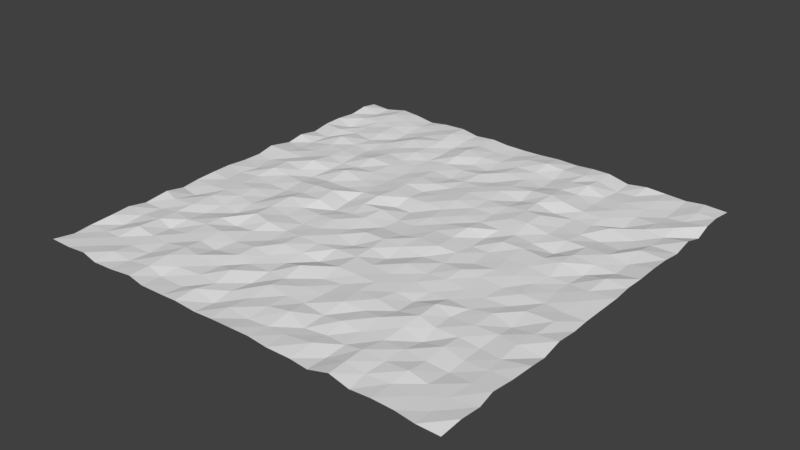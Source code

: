 # Source: plane2.blend  (saved by Blender 2.79.0; exported with 4.5.12 LTS)
import bpy
from mathutils import Matrix  # noqa: F401  (used for matrix-valued properties, if any)

bpy.ops.wm.read_factory_settings(use_empty=True)
scene = bpy.context.scene
scene.name = 'Scene'

# ---- collections
col_collection_1 = bpy.data.collections.new('Collection 1'); scene.collection.children.link(col_collection_1)

# ---- world
world_world = bpy.data.worlds.new('World'); scene.world = world_world
world_world.color = (0.05088, 0.05088, 0.05088)
world_world.use_sun_shadow = False
world_world.sun_shadow_jitter_overblur = 0.0
world_world.cycles.sampling_method = 'MANUAL'

# ---- meshes
me_plane = bpy.data.meshes.new('Plane')
me_plane.from_pydata([(-20.29, -19.97, -0.1027), (19.95, -19.95, -0.2278), (-19.99, 19.72, 0.05388), (19.99, 19.93, -0.1101), (-20.02, 18.19, 0.2372), (-19.97, 16.31, 0.01151), (-20.17, 14.37, 0.04981), (-20.14, 12.56, 0.01553), (-20.01, 10.69, -0.1891), (-19.96, 8.693, 0.1236), (-20.0, 7.004, -0.1814), (-20.18, 4.775, 0.1452), (-19.99, 2.988, -0.08464), (-20.05, 1.105, -0.1088), (-20.1, -0.8256, 0.01752), (-19.94, -2.867, 0.07432), (-20.1, -4.681, -0.1026), (-19.98, -6.468, -0.2201), (-19.84, -8.435, 0.183), (-20.06, -10.63, -0.1976), (-20.18, -12.39, 0.04439), (-19.89, -14.32, 0.08887), (-20.13, -16.39, -0.158), (-19.93, -18.16, -0.1983), (-18.17, -19.98, -0.1079), (-16.18, -19.96, 0.06272), (-14.42, -20.2, -0.09951), (-12.51, -20.11, -0.07802), (-10.35, -19.99, 0.09411), (-8.652, -20.16, -0.07239), (-6.394, -20.07, -0.09018), (-4.841, -20.13, 0.04747), (-2.854, -20.01, -0.1876), (-1.134, -19.99, -0.08742), (1.055, -20.1, 0.08496), (2.791, -19.97, 0.02564), (4.766, -20.12, -0.009644), (6.806, -19.91, -0.1616), (8.592, -20.02, -0.2169), (10.42, -19.85, 0.1881), (12.27, -19.89, -0.2205), (14.14, -19.89, -0.06507), (16.09, -19.85, -0.1227), (18.06, -20.17, -0.03309), (20.06, -18.03, 0.0437), (20.12, -16.15, -0.07034), (19.86, -14.37, 0.02419), (20.08, -12.43, 0.01605), (20.29, -10.46, 0.1592), (20.15, -8.765, -0.1478), (20.05, -6.73, 0.1478), (19.98, -4.615, -0.115), (19.91, -2.947, -0.1276), (20.03, -1.032, -0.00861), (20.18, 0.9064, 0.1454), (19.99, 2.88, 0.05923), (20.1, 4.6, 0.1054), (20.12, 6.668, 0.1714), (20.11, 8.678, 0.06863), (20.18, 10.37, -0.09137), (20.1, 12.4, 0.1902), (20.07, 14.44, -0.3849), (19.95, 16.22, 0.009699), (19.81, 18.14, -0.04816), (17.87, 19.94, -0.03285), (16.14, 19.93, -0.22), (14.17, 20.1, -0.2225), (12.35, 19.83, 0.009), (10.43, 19.8, -0.2372), (8.388, 19.98, 0.1132), (6.703, 19.96, 0.1165), (4.882, 20.12, -0.08841), (2.879, 20.06, -0.01348), (0.8443, 19.98, -0.09806), (-1.069, 20.01, -0.1559), (-2.878, 19.85, -0.05654), (-4.631, 20.0, 0.02035), (-6.59, 19.92, -0.09664), (-8.341, 19.99, 0.1697), (-10.55, 20.05, 0.05344), (-12.3, 19.91, -0.1199), (-14.3, 20.07, 0.09401), (-16.22, 20.31, 0.1045), (-18.07, 19.81, -0.08427), (-18.21, -18.06, -0.09826), (-18.15, -16.24, -0.1736), (-18.17, -14.42, -0.2882), (-18.22, -12.46, -0.1492), (-17.96, -10.57, -0.1771), (-18.31, -8.788, 0.03291), (-17.95, -6.79, -0.266), (-18.0, -4.807, -0.04699), (-18.04, -2.914, -0.08292), (-18.28, -1.07, -0.1351), (-17.78, 0.7765, -0.1275), (-18.31, 2.711, -0.1393), (-18.13, 4.852, 0.09264), (-18.13, 6.678, -0.1436), (-18.25, 8.45, -0.2077), (-18.08, 10.36, -0.1993), (-18.16, 12.36, 0.03501), (-18.16, 13.96, -0.2942), (-18.09, 16.07, 0.07091), (-18.07, 18.19, -0.1315), (-16.23, -18.11, -0.08568), (-16.45, -16.34, -0.07869), (-16.25, -14.38, 0.217), (-16.2, -12.23, 0.08733), (-16.27, -10.31, 0.02664), (-16.1, -8.629, 0.1166), (-16.24, -6.39, 0.1009), (-16.24, -4.665, 0.01912), (-16.21, -2.7, 0.01079), (-16.4, -0.7954, -0.03595), (-16.07, 1.144, 0.2177), (-16.37, 2.963, 0.1477), (-16.06, 4.933, 0.0158), (-16.22, 6.863, 0.008), (-16.05, 8.899, 0.04962), (-16.3, 10.57, 0.2877), (-16.29, 12.79, -0.07659), (-16.45, 14.73, -0.05925), (-16.21, 16.32, 0.08756), (-16.24, 18.46, 0.2333), (-14.44, -18.34, 0.1074), (-14.36, -16.55, -0.07222), (-14.38, -14.39, -0.06201), (-14.62, -12.48, -0.2559), (-14.32, -10.72, 0.02586), (-14.48, -8.634, -0.2371), (-14.35, -6.776, -0.1411), (-14.4, -4.709, 0.008658), (-14.54, -2.921, 0.08193), (-14.36, -1.047, -0.126), (-14.35, 1.181, -0.05497), (-14.24, 2.668, 0.02172), (-14.33, 4.524, 0.3253), (-14.16, 6.709, 0.08392), (-14.13, 8.451, 0.06879), (-14.32, 10.48, -0.03247), (-14.12, 12.41, -0.1217), (-14.28, 14.1, 0.04043), (-14.38, 16.2, 0.03564), (-14.17, 18.15, 0.09018), (-12.57, -18.24, -0.1406), (-12.44, -16.41, -0.1846), (-12.54, -14.48, -0.08758), (-12.52, -12.44, 0.0009919), (-12.4, -10.4, 0.08006), (-12.38, -8.741, 0.05902), (-12.49, -6.877, -0.2692), (-12.53, -5.03, -0.059), (-12.34, -2.911, -0.1509), (-12.35, -1.038, -0.191), (-12.36, 0.9196, -0.03423), (-12.65, 2.663, -0.2636), (-12.39, 4.781, -0.1623), (-12.44, 6.453, -0.1447), (-12.46, 8.559, -0.06334), (-12.53, 10.26, -0.1737), (-12.34, 12.53, -0.02574), (-12.44, 14.45, -0.2676), (-12.47, 15.94, -0.2095), (-12.46, 18.08, -0.02742), (-10.39, -18.02, 0.08153), (-10.44, -16.13, 0.2562), (-10.4, -14.28, 0.208), (-10.52, -12.56, 0.001777), (-10.42, -10.51, 0.1265), (-10.61, -8.649, -0.2026), (-10.34, -6.517, 0.2546), (-10.52, -4.656, 0.1604), (-10.46, -2.433, 0.2953), (-10.44, -0.8974, 0.09487), (-10.41, 0.8375, 0.2375), (-10.57, 2.645, -0.08095), (-10.51, 4.907, 0.2907), (-10.55, 6.576, -0.04075), (-10.59, 8.549, 0.2723), (-10.27, 10.67, 0.07383), (-10.47, 12.36, 0.03328), (-10.4, 14.5, 0.2631), (-10.6, 16.11, 0.03493), (-10.4, 18.11, 0.02486), (-8.81, -18.19, -0.2163), (-8.647, -16.63, 0.02966), (-8.764, -14.54, 0.1691), (-8.789, -12.63, -0.193), (-8.395, -10.76, -0.07126), (-8.683, -8.569, -0.04247), (-8.559, -6.932, 0.2226), (-8.465, -4.754, -0.03488), (-8.498, -2.828, -0.01766), (-8.235, -1.054, 0.2041), (-8.527, 0.9515, 0.2634), (-8.515, 2.712, -0.1032), (-8.294, 4.647, -0.008061), (-8.619, 6.543, 0.04083), (-8.411, 8.812, 0.04827), (-8.439, 10.38, -0.01046), (-8.355, 12.41, 0.1702), (-8.32, 14.04, 0.07865), (-8.104, 16.27, 0.1901), (-8.349, 17.95, 0.2981), (-6.282, -18.19, -0.1903), (-6.461, -16.27, -0.02626), (-6.321, -14.21, -0.08346), (-6.37, -12.36, 0.09197), (-6.314, -10.65, 0.1181), (-6.486, -8.802, -0.1118), (-6.54, -6.81, -0.06094), (-6.423, -4.972, -0.1186), (-6.46, -2.852, -0.0286), (-6.442, -0.9474, -0.3584), (-6.661, 1.005, -0.2882), (-6.523, 2.833, -0.01696), (-6.559, 4.644, -0.04558), (-6.412, 6.636, -0.1029), (-6.318, 8.485, -0.1591), (-6.767, 10.43, -0.1346), (-6.561, 12.24, -0.1344), (-6.446, 14.28, -0.1312), (-6.618, 16.08, -0.1704), (-6.614, 18.14, -0.064), (-4.934, -18.13, 0.1252), (-4.56, -16.37, -0.05678), (-4.921, -14.54, 0.1864), (-4.901, -12.55, -0.1371), (-4.732, -10.7, -0.07383), (-4.863, -8.776, 0.1567), (-4.923, -6.881, 0.05915), (-4.846, -4.726, -0.0766), (-4.876, -2.777, 0.04554), (-4.534, -0.9214, -0.1025), (-4.784, 0.9513, 0.09101), (-4.724, 2.721, 0.2363), (-4.481, 4.899, 0.1086), (-4.728, 6.56, 0.02111), (-4.682, 8.66, 0.01727), (-4.665, 10.62, -0.1026), (-4.749, 12.49, -0.05892), (-4.767, 14.12, 0.182), (-4.887, 16.05, 0.1917), (-4.642, 18.06, -0.04654), (-2.867, -18.07, -0.372), (-3.012, -16.31, -0.1729), (-2.842, -14.25, -0.3534), (-2.859, -12.34, -0.1728), (-2.912, -10.44, -0.2543), (-3.001, -8.574, -0.139), (-2.999, -6.679, -0.09583), (-2.847, -4.583, -0.02767), (-2.779, -3.019, -0.1419), (-3.091, -0.971, 0.04999), (-2.838, 1.105, 0.101), (-2.735, 2.898, -0.3484), (-2.815, 4.665, -0.05575), (-2.782, 6.601, -0.2168), (-2.732, 8.31, 0.009882), (-2.616, 10.48, -0.2508), (-2.838, 12.4, -0.08344), (-2.902, 14.21, -0.2282), (-2.925, 15.88, -0.03586), (-2.874, 17.79, -0.1349), (-1.195, -18.18, -0.03564), (-0.9944, -16.11, -0.124), (-1.054, -14.07, 0.1058), (-1.094, -12.47, -0.08465), (-1.228, -10.56, 0.2146), (-1.273, -8.41, -0.4147), (-1.201, -6.479, -0.03499), (-0.7956, -4.952, -0.2317), (-1.125, -2.914, 0.07333), (-1.083, -0.9881, -0.2204), (-0.8056, 0.8738, -0.2325), (-1.233, 2.873, -0.3646), (-1.082, 4.772, -0.02699), (-1.077, 6.86, -0.05859), (-1.205, 8.645, -0.1259), (-1.086, 10.47, -0.08233), (-0.9232, 12.53, 0.02569), (-1.118, 14.14, -0.2976), (-1.176, 16.3, -0.149), (-1.003, 18.21, -0.1925), (0.9497, -18.24, -0.1411), (1.033, -16.28, 0.04692), (0.9684, -14.23, -0.03027), (1.039, -12.5, 0.02784), (1.208, -10.53, -0.1412), (1.07, -8.697, 0.1026), (1.077, -6.56, 0.1009), (0.9941, -4.751, 0.09935), (0.7803, -2.921, 0.1085), (1.214, -1.169, -0.1357), (0.7322, 0.8825, -0.1954), (1.042, 2.72, -0.03504), (0.9634, 4.81, -0.07921), (0.92, 6.709, 0.09716), (0.6822, 8.619, 0.0465), (0.7045, 10.4, -0.01267), (0.8226, 12.12, -0.2013), (0.6776, 14.22, 0.03038), (0.8585, 16.18, -0.06796), (0.849, 17.98, 0.06951), (2.868, -18.05, -0.1138), (2.908, -15.88, 0.1526), (2.591, -14.12, -0.1076), (2.849, -12.36, -0.0948), (2.931, -10.24, -0.1078), (3.006, -8.628, 0.04408), (2.852, -6.714, 0.04475), (2.745, -4.79, -0.2572), (2.665, -2.829, -0.009898), (2.789, -0.7516, 0.03671), (2.966, 1.112, -0.02725), (2.722, 2.7, -0.08907), (2.98, 4.691, -0.003156), (2.819, 6.669, -0.08093), (2.906, 8.661, -0.0563), (2.691, 10.66, 0.06514), (2.859, 12.35, 0.01141), (2.785, 14.5, -0.1332), (2.815, 16.2, -0.04745), (2.904, 17.99, 0.2709), (4.659, -18.06, -0.05855), (4.836, -16.42, -0.2333), (4.79, -14.35, -0.1661), (4.9, -12.39, 0.1365), (4.624, -10.39, 0.05675), (4.805, -8.572, 0.03884), (4.669, -6.889, -0.001683), (4.777, -4.954, 0.1253), (4.81, -2.806, -0.1939), (4.904, -1.043, 0.1169), (4.775, 1.05, 0.00105), (4.902, 2.999, 0.1686), (4.807, 4.887, -0.1226), (4.771, 6.713, -0.1148), (4.96, 8.525, 0.03093), (4.985, 10.63, -0.2499), (4.899, 12.53, 0.05581), (4.902, 14.14, -0.227), (4.795, 16.27, -0.219), (4.564, 18.2, 0.03923), (6.859, -17.68, 0.01669), (6.753, -16.1, -0.2231), (6.625, -14.35, 0.1058), (6.789, -12.1, -0.05374), (6.583, -10.41, 0.1007), (6.861, -8.605, -0.0455), (6.97, -6.479, -0.05919), (6.86, -4.869, -0.07795), (6.798, -2.725, -0.08774), (6.507, -0.7859, -0.05406), (6.75, 1.07, -0.1763), (6.595, 3.035, -0.2855), (6.893, 4.727, -0.08665), (6.731, 6.667, 0.1502), (6.848, 8.726, 0.1704), (6.621, 10.65, 0.09632), (6.953, 12.45, 0.3074), (6.723, 14.37, 0.06326), (6.49, 16.17, 0.08847), (6.946, 17.99, 0.2215), (8.534, -18.14, -0.313), (8.632, -16.23, -0.1407), (8.407, -14.39, -0.07318), (8.405, -12.29, 0.1417), (8.618, -10.5, -0.1213), (8.514, -8.549, -0.2761), (8.679, -6.852, -0.1803), (8.556, -4.717, -0.0242), (8.676, -2.876, 0.08996), (8.552, -1.172, -0.1767), (8.409, 0.985, -0.1345), (8.507, 2.846, 0.1262), (8.443, 4.769, -0.07008), (8.265, 6.784, 0.2165), (8.276, 8.638, 0.2365), (8.557, 10.46, -0.2217), (8.334, 12.14, 0.2314), (8.435, 14.46, 0.04827), (8.371, 16.24, 0.321), (8.374, 18.01, 0.0827), (10.31, -18.02, 0.1543), (10.18, -16.22, 0.1206), (10.38, -14.19, -0.08173), (10.43, -12.16, 0.02822), (10.52, -10.35, 0.1886), (10.4, -8.327, 0.1593), (10.35, -6.758, -0.1782), (10.53, -4.811, -0.1527), (10.3, -2.671, -0.08901), (10.51, -1.002, -0.0315), (10.3, 0.8539, -0.02827), (10.39, 3.035, 0.06749), (10.28, 4.538, -0.1392), (10.49, 6.712, -0.07387), (10.46, 8.384, -0.1474), (10.52, 10.42, -0.1796), (10.42, 12.0, -0.04194), (10.26, 14.01, -0.1914), (10.31, 15.94, -0.1987), (10.47, 17.86, -0.302), (12.03, -18.03, -0.1155), (12.17, -16.09, -0.06982), (12.23, -14.13, -0.05553), (12.37, -12.3, -0.334), (12.14, -10.58, -0.07742), (11.96, -8.572, -0.189), (12.44, -6.836, -0.1746), (12.23, -4.838, -0.2195), (12.5, -2.75, -0.1923), (12.17, -0.9383, -0.03578), (12.28, 1.026, -0.001941), (12.55, 2.803, 0.07233), (12.33, 4.558, -0.3858), (12.24, 6.609, -0.04443), (12.38, 8.467, -0.1876), (12.18, 10.52, -0.2204), (12.29, 12.19, -0.1599), (12.3, 14.18, -0.1413), (12.19, 16.07, -0.1603), (12.14, 17.88, -0.2498), (14.1, -17.74, -0.1296), (14.23, -16.08, 0.09122), (14.22, -14.25, -0.1253), (14.14, -12.19, -0.006075), (14.08, -10.41, -0.1419), (14.1, -8.514, -0.08215), (14.11, -6.411, -0.07415), (14.29, -4.593, -0.2661), (14.14, -2.884, -0.06849), (13.92, -0.7995, -0.1662), (14.37, 0.7824, -0.1156), (14.0, 2.919, 0.1264), (14.03, 4.613, 0.07248), (14.04, 6.675, -0.05708), (14.1, 8.653, -0.3706), (13.96, 10.77, 0.004158), (14.35, 12.22, -0.418), (14.2, 14.42, -0.2781), (14.11, 16.12, -0.223), (14.27, 18.29, -0.1364), (16.01, -17.95, -0.1007), (15.99, -16.22, -0.1258), (16.06, -14.1, -0.3306), (16.07, -12.42, -0.2257), (15.97, -10.45, -0.2888), (16.13, -8.354, -0.1094), (16.12, -6.833, -0.2778), (15.88, -4.707, -0.003933), (16.24, -2.628, -0.1646), (15.93, -0.8108, -0.1707), (16.0, 1.003, -0.2102), (16.11, 3.024, -0.3197), (16.12, 4.649, -0.07242), (16.18, 6.657, 0.02551), (16.18, 8.293, -0.2657), (16.35, 10.54, -0.2871), (16.13, 12.48, -0.05317), (16.26, 14.28, -0.165), (16.28, 16.05, -0.3195), (16.22, 18.06, -0.2971), (17.94, -18.46, -0.1238), (17.92, -16.53, -0.1032), (18.17, -14.33, -0.1013), (18.18, -12.43, -0.1171), (17.97, -10.84, -0.1208), (17.94, -8.83, 0.03048), (18.18, -6.9, 0.05203), (18.27, -4.599, 0.03381), (17.94, -2.934, -0.1405), (18.12, -1.072, -0.01322), (17.88, 0.6617, -0.01007), (18.11, 2.807, 0.2194), (18.01, 4.66, -0.2091), (17.97, 6.396, -0.1647), (17.83, 8.65, 0.1483), (17.86, 10.45, -0.1651), (17.91, 12.48, -0.2326), (18.04, 14.2, 0.04286), (17.88, 16.11, -0.2194), (18.14, 18.08, -0.01935)], [], [(483, 63, 3, 64), (4, 103, 83, 2), (103, 123, 82, 83), (123, 143, 81, 82), (143, 163, 80, 81), (163, 183, 79, 80), (183, 203, 78, 79), (203, 223, 77, 78), (223, 243, 76, 77), (243, 263, 75, 76), (263, 283, 74, 75), (283, 303, 73, 74), (303, 323, 72, 73), (323, 343, 71, 72), (343, 363, 70, 71), (363, 383, 69, 70), (383, 403, 68, 69), (403, 423, 67, 68), (423, 443, 66, 67), (443, 463, 65, 66), (463, 483, 64, 65), (0, 24, 84, 23), (23, 84, 85, 22), (22, 85, 86, 21), (21, 86, 87, 20), (20, 87, 88, 19), (19, 88, 89, 18), (18, 89, 90, 17), (17, 90, 91, 16), (16, 91, 92, 15), (15, 92, 93, 14), (14, 93, 94, 13), (13, 94, 95, 12), (12, 95, 96, 11), (11, 96, 97, 10), (10, 97, 98, 9), (9, 98, 99, 8), (8, 99, 100, 7), (7, 100, 101, 6), (6, 101, 102, 5), (5, 102, 103, 4), (24, 25, 104, 84), (84, 104, 105, 85), (85, 105, 106, 86), (86, 106, 107, 87), (87, 107, 108, 88), (88, 108, 109, 89), (89, 109, 110, 90), (90, 110, 111, 91), (91, 111, 112, 92), (92, 112, 113, 93), (93, 113, 114, 94), (94, 114, 115, 95), (95, 115, 116, 96), (96, 116, 117, 97), (97, 117, 118, 98), (98, 118, 119, 99), (99, 119, 120, 100), (100, 120, 121, 101), (101, 121, 122, 102), (102, 122, 123, 103), (25, 26, 124, 104), (104, 124, 125, 105), (105, 125, 126, 106), (106, 126, 127, 107), (107, 127, 128, 108), (108, 128, 129, 109), (109, 129, 130, 110), (110, 130, 131, 111), (111, 131, 132, 112), (112, 132, 133, 113), (113, 133, 134, 114), (114, 134, 135, 115), (115, 135, 136, 116), (116, 136, 137, 117), (117, 137, 138, 118), (118, 138, 139, 119), (119, 139, 140, 120), (120, 140, 141, 121), (121, 141, 142, 122), (122, 142, 143, 123), (26, 27, 144, 124), (124, 144, 145, 125), (125, 145, 146, 126), (126, 146, 147, 127), (127, 147, 148, 128), (128, 148, 149, 129), (129, 149, 150, 130), (130, 150, 151, 131), (131, 151, 152, 132), (132, 152, 153, 133), (133, 153, 154, 134), (134, 154, 155, 135), (135, 155, 156, 136), (136, 156, 157, 137), (137, 157, 158, 138), (138, 158, 159, 139), (139, 159, 160, 140), (140, 160, 161, 141), (141, 161, 162, 142), (142, 162, 163, 143), (27, 28, 164, 144), (144, 164, 165, 145), (145, 165, 166, 146), (146, 166, 167, 147), (147, 167, 168, 148), (148, 168, 169, 149), (149, 169, 170, 150), (150, 170, 171, 151), (151, 171, 172, 152), (152, 172, 173, 153), (153, 173, 174, 154), (154, 174, 175, 155), (155, 175, 176, 156), (156, 176, 177, 157), (157, 177, 178, 158), (158, 178, 179, 159), (159, 179, 180, 160), (160, 180, 181, 161), (161, 181, 182, 162), (162, 182, 183, 163), (28, 29, 184, 164), (164, 184, 185, 165), (165, 185, 186, 166), (166, 186, 187, 167), (167, 187, 188, 168), (168, 188, 189, 169), (169, 189, 190, 170), (170, 190, 191, 171), (171, 191, 192, 172), (172, 192, 193, 173), (173, 193, 194, 174), (174, 194, 195, 175), (175, 195, 196, 176), (176, 196, 197, 177), (177, 197, 198, 178), (178, 198, 199, 179), (179, 199, 200, 180), (180, 200, 201, 181), (181, 201, 202, 182), (182, 202, 203, 183), (29, 30, 204, 184), (184, 204, 205, 185), (185, 205, 206, 186), (186, 206, 207, 187), (187, 207, 208, 188), (188, 208, 209, 189), (189, 209, 210, 190), (190, 210, 211, 191), (191, 211, 212, 192), (192, 212, 213, 193), (193, 213, 214, 194), (194, 214, 215, 195), (195, 215, 216, 196), (196, 216, 217, 197), (197, 217, 218, 198), (198, 218, 219, 199), (199, 219, 220, 200), (200, 220, 221, 201), (201, 221, 222, 202), (202, 222, 223, 203), (30, 31, 224, 204), (204, 224, 225, 205), (205, 225, 226, 206), (206, 226, 227, 207), (207, 227, 228, 208), (208, 228, 229, 209), (209, 229, 230, 210), (210, 230, 231, 211), (211, 231, 232, 212), (212, 232, 233, 213), (213, 233, 234, 214), (214, 234, 235, 215), (215, 235, 236, 216), (216, 236, 237, 217), (217, 237, 238, 218), (218, 238, 239, 219), (219, 239, 240, 220), (220, 240, 241, 221), (221, 241, 242, 222), (222, 242, 243, 223), (31, 32, 244, 224), (224, 244, 245, 225), (225, 245, 246, 226), (226, 246, 247, 227), (227, 247, 248, 228), (228, 248, 249, 229), (229, 249, 250, 230), (230, 250, 251, 231), (231, 251, 252, 232), (232, 252, 253, 233), (233, 253, 254, 234), (234, 254, 255, 235), (235, 255, 256, 236), (236, 256, 257, 237), (237, 257, 258, 238), (238, 258, 259, 239), (239, 259, 260, 240), (240, 260, 261, 241), (241, 261, 262, 242), (242, 262, 263, 243), (32, 33, 264, 244), (244, 264, 265, 245), (245, 265, 266, 246), (246, 266, 267, 247), (247, 267, 268, 248), (248, 268, 269, 249), (249, 269, 270, 250), (250, 270, 271, 251), (251, 271, 272, 252), (252, 272, 273, 253), (253, 273, 274, 254), (254, 274, 275, 255), (255, 275, 276, 256), (256, 276, 277, 257), (257, 277, 278, 258), (258, 278, 279, 259), (259, 279, 280, 260), (260, 280, 281, 261), (261, 281, 282, 262), (262, 282, 283, 263), (33, 34, 284, 264), (264, 284, 285, 265), (265, 285, 286, 266), (266, 286, 287, 267), (267, 287, 288, 268), (268, 288, 289, 269), (269, 289, 290, 270), (270, 290, 291, 271), (271, 291, 292, 272), (272, 292, 293, 273), (273, 293, 294, 274), (274, 294, 295, 275), (275, 295, 296, 276), (276, 296, 297, 277), (277, 297, 298, 278), (278, 298, 299, 279), (279, 299, 300, 280), (280, 300, 301, 281), (281, 301, 302, 282), (282, 302, 303, 283), (34, 35, 304, 284), (284, 304, 305, 285), (285, 305, 306, 286), (286, 306, 307, 287), (287, 307, 308, 288), (288, 308, 309, 289), (289, 309, 310, 290), (290, 310, 311, 291), (291, 311, 312, 292), (292, 312, 313, 293), (293, 313, 314, 294), (294, 314, 315, 295), (295, 315, 316, 296), (296, 316, 317, 297), (297, 317, 318, 298), (298, 318, 319, 299), (299, 319, 320, 300), (300, 320, 321, 301), (301, 321, 322, 302), (302, 322, 323, 303), (35, 36, 324, 304), (304, 324, 325, 305), (305, 325, 326, 306), (306, 326, 327, 307), (307, 327, 328, 308), (308, 328, 329, 309), (309, 329, 330, 310), (310, 330, 331, 311), (311, 331, 332, 312), (312, 332, 333, 313), (313, 333, 334, 314), (314, 334, 335, 315), (315, 335, 336, 316), (316, 336, 337, 317), (317, 337, 338, 318), (318, 338, 339, 319), (319, 339, 340, 320), (320, 340, 341, 321), (321, 341, 342, 322), (322, 342, 343, 323), (36, 37, 344, 324), (324, 344, 345, 325), (325, 345, 346, 326), (326, 346, 347, 327), (327, 347, 348, 328), (328, 348, 349, 329), (329, 349, 350, 330), (330, 350, 351, 331), (331, 351, 352, 332), (332, 352, 353, 333), (333, 353, 354, 334), (334, 354, 355, 335), (335, 355, 356, 336), (336, 356, 357, 337), (337, 357, 358, 338), (338, 358, 359, 339), (339, 359, 360, 340), (340, 360, 361, 341), (341, 361, 362, 342), (342, 362, 363, 343), (37, 38, 364, 344), (344, 364, 365, 345), (345, 365, 366, 346), (346, 366, 367, 347), (347, 367, 368, 348), (348, 368, 369, 349), (349, 369, 370, 350), (350, 370, 371, 351), (351, 371, 372, 352), (352, 372, 373, 353), (353, 373, 374, 354), (354, 374, 375, 355), (355, 375, 376, 356), (356, 376, 377, 357), (357, 377, 378, 358), (358, 378, 379, 359), (359, 379, 380, 360), (360, 380, 381, 361), (361, 381, 382, 362), (362, 382, 383, 363), (38, 39, 384, 364), (364, 384, 385, 365), (365, 385, 386, 366), (366, 386, 387, 367), (367, 387, 388, 368), (368, 388, 389, 369), (369, 389, 390, 370), (370, 390, 391, 371), (371, 391, 392, 372), (372, 392, 393, 373), (373, 393, 394, 374), (374, 394, 395, 375), (375, 395, 396, 376), (376, 396, 397, 377), (377, 397, 398, 378), (378, 398, 399, 379), (379, 399, 400, 380), (380, 400, 401, 381), (381, 401, 402, 382), (382, 402, 403, 383), (39, 40, 404, 384), (384, 404, 405, 385), (385, 405, 406, 386), (386, 406, 407, 387), (387, 407, 408, 388), (388, 408, 409, 389), (389, 409, 410, 390), (390, 410, 411, 391), (391, 411, 412, 392), (392, 412, 413, 393), (393, 413, 414, 394), (394, 414, 415, 395), (395, 415, 416, 396), (396, 416, 417, 397), (397, 417, 418, 398), (398, 418, 419, 399), (399, 419, 420, 400), (400, 420, 421, 401), (401, 421, 422, 402), (402, 422, 423, 403), (40, 41, 424, 404), (404, 424, 425, 405), (405, 425, 426, 406), (406, 426, 427, 407), (407, 427, 428, 408), (408, 428, 429, 409), (409, 429, 430, 410), (410, 430, 431, 411), (411, 431, 432, 412), (412, 432, 433, 413), (413, 433, 434, 414), (414, 434, 435, 415), (415, 435, 436, 416), (416, 436, 437, 417), (417, 437, 438, 418), (418, 438, 439, 419), (419, 439, 440, 420), (420, 440, 441, 421), (421, 441, 442, 422), (422, 442, 443, 423), (41, 42, 444, 424), (424, 444, 445, 425), (425, 445, 446, 426), (426, 446, 447, 427), (427, 447, 448, 428), (428, 448, 449, 429), (429, 449, 450, 430), (430, 450, 451, 431), (431, 451, 452, 432), (432, 452, 453, 433), (433, 453, 454, 434), (434, 454, 455, 435), (435, 455, 456, 436), (436, 456, 457, 437), (437, 457, 458, 438), (438, 458, 459, 439), (439, 459, 460, 440), (440, 460, 461, 441), (441, 461, 462, 442), (442, 462, 463, 443), (42, 43, 464, 444), (444, 464, 465, 445), (445, 465, 466, 446), (446, 466, 467, 447), (447, 467, 468, 448), (448, 468, 469, 449), (449, 469, 470, 450), (450, 470, 471, 451), (451, 471, 472, 452), (452, 472, 473, 453), (453, 473, 474, 454), (454, 474, 475, 455), (455, 475, 476, 456), (456, 476, 477, 457), (457, 477, 478, 458), (458, 478, 479, 459), (459, 479, 480, 460), (460, 480, 481, 461), (461, 481, 482, 462), (462, 482, 483, 463), (43, 1, 44, 464), (464, 44, 45, 465), (465, 45, 46, 466), (466, 46, 47, 467), (467, 47, 48, 468), (468, 48, 49, 469), (469, 49, 50, 470), (470, 50, 51, 471), (471, 51, 52, 472), (472, 52, 53, 473), (473, 53, 54, 474), (474, 54, 55, 475), (475, 55, 56, 476), (476, 56, 57, 477), (477, 57, 58, 478), (478, 58, 59, 479), (479, 59, 60, 480), (480, 60, 61, 481), (481, 61, 62, 482), (482, 62, 63, 483)])
_uv = me_plane.uv_layers.new(name='UVMap')
_uv.uv.foreach_set('vector', [0.9473, 0.9456, 0.9883, 0.9477, 0.9922, 0.9916, 0.9401, 0.9911, 0.005752, 0.9486, 0.05444, 0.9486, 0.05477, 0.9882, 0.007557, 0.9864, 0.05444, 0.9486, 0.1002, 0.9551, 0.1006, 1.0, 0.05477, 0.9882, 0.1002, 0.9551, 0.151, 0.9473, 0.1477, 0.9945, 0.1006, 1.0, 0.151, 0.9473, 0.1931, 0.9453, 0.1973, 0.9906, 0.1477, 0.9945, 0.1931, 0.9453, 0.2438, 0.9459, 0.2405, 0.9936, 0.1973, 0.9906, 0.2438, 0.9459, 0.2945, 0.9417, 0.2949, 0.9917, 0.2405, 0.9936, 0.2945, 0.9417, 0.338, 0.9465, 0.3385, 0.9903, 0.2949, 0.9917, 0.338, 0.9465, 0.3866, 0.9446, 0.3868, 0.9923, 0.3385, 0.9903, 0.3866, 0.9446, 0.4302, 0.9379, 0.43, 0.9886, 0.3868, 0.9923, 0.4302, 0.9379, 0.4762, 0.9483, 0.4746, 0.9925, 0.43, 0.9886, 0.4762, 0.9483, 0.522, 0.9423, 0.5217, 0.9917, 0.4746, 0.9925, 0.522, 0.9423, 0.5722, 0.9429, 0.5718, 0.9935, 0.5217, 0.9917, 0.5722, 0.9429, 0.613, 0.9476, 0.6208, 0.9949, 0.5718, 0.9935, 0.613, 0.9476, 0.6716, 0.9425, 0.6657, 0.9907, 0.6208, 0.9949, 0.6716, 0.9425, 0.7068, 0.943, 0.7069, 0.9912, 0.6657, 0.9907, 0.7068, 0.943, 0.7587, 0.9394, 0.7575, 0.9868, 0.7069, 0.9912, 0.7587, 0.9394, 0.7997, 0.9401, 0.8047, 0.9883, 0.7575, 0.9868, 0.7997, 0.9401, 0.852, 0.9505, 0.8497, 0.9947, 0.8047, 0.9883, 0.852, 0.9505, 0.8998, 0.9448, 0.8977, 0.9906, 0.8497, 0.9947, 0.8998, 0.9448, 0.9473, 0.9456, 0.9401, 0.9911, 0.8977, 0.9906, 0.002223, 0.005682, 0.05408, 0.006206, 0.05274, 0.05326, 0.01039, 0.05038, 0.01039, 0.05038, 0.05274, 0.05326, 0.05385, 0.09825, 0.005218, 0.09372, 0.005218, 0.09372, 0.05385, 0.09825, 0.05296, 0.1426, 0.01006, 0.1448, 0.01006, 0.1448, 0.05296, 0.1426, 0.0514, 0.191, 0.002877, 0.1921, 0.002877, 0.1921, 0.0514, 0.191, 0.05727, 0.2377, 0.005828, 0.2359, 0.005828, 0.2359, 0.05727, 0.2377, 0.04852, 0.2822, 0.01029, 0.2906, 0.01029, 0.2906, 0.04852, 0.2822, 0.05708, 0.3318, 0.007525, 0.34, 0.007525, 0.34, 0.05708, 0.3318, 0.05632, 0.3808, 0.004735, 0.3839, 0.004735, 0.3839, 0.05632, 0.3808, 0.05532, 0.4276, 0.008474, 0.4287, 0.008474, 0.4287, 0.05532, 0.4276, 0.04952, 0.473, 0.004474, 0.4789, 0.004474, 0.4789, 0.04952, 0.473, 0.06163, 0.5184, 0.005946, 0.5263, 0.005946, 0.5263, 0.06163, 0.5184, 0.04831, 0.5658, 0.00715, 0.5725, 0.00715, 0.5725, 0.04831, 0.5658, 0.05275, 0.6187, 0.002219, 0.6166, 0.002219, 0.6166, 0.05275, 0.6187, 0.05257, 0.6641, 0.006364, 0.6719, 0.006364, 0.6719, 0.05257, 0.6641, 0.04914, 0.7078, 0.00642, 0.714, 0.00642, 0.714, 0.04914, 0.7078, 0.05324, 0.7548, 0.006144, 0.7636, 0.006144, 0.7636, 0.05324, 0.7548, 0.05246, 0.8043, 0.003702, 0.8099, 0.003702, 0.8099, 0.05246, 0.8043, 0.05262, 0.8439, 0.003004, 0.8545, 0.003004, 0.8545, 0.05262, 0.8439, 0.05419, 0.8963, 0.007925, 0.9021, 0.007925, 0.9021, 0.05419, 0.8963, 0.05444, 0.9486, 0.005752, 0.9486, 0.05408, 0.006206, 0.1032, 0.00679, 0.1015, 0.05239, 0.05274, 0.05326, 0.05274, 0.05326, 0.1015, 0.05239, 0.096, 0.096, 0.05385, 0.09825, 0.05385, 0.09825, 0.096, 0.096, 0.1008, 0.1446, 0.05296, 0.1426, 0.05296, 0.1426, 0.1008, 0.1446, 0.1016, 0.197, 0.0514, 0.191, 0.0514, 0.191, 0.1016, 0.197, 0.0994, 0.2446, 0.05727, 0.2377, 0.05727, 0.2377, 0.0994, 0.2446, 0.1032, 0.2865, 0.04852, 0.2822, 0.04852, 0.2822, 0.1032, 0.2865, 0.1, 0.3417, 0.05708, 0.3318, 0.05708, 0.3318, 0.1, 0.3417, 0.0999, 0.3843, 0.05632, 0.3808, 0.05632, 0.3808, 0.0999, 0.3843, 0.1005, 0.4328, 0.05532, 0.4276, 0.05532, 0.4276, 0.1005, 0.4328, 0.0959, 0.4799, 0.04952, 0.473, 0.04952, 0.473, 0.0959, 0.4799, 0.104, 0.5278, 0.06163, 0.5184, 0.06163, 0.5184, 0.104, 0.5278, 0.09646, 0.5725, 0.04831, 0.5658, 0.04831, 0.5658, 0.09646, 0.5725, 0.1037, 0.6212, 0.05275, 0.6187, 0.05275, 0.6187, 0.1037, 0.6212, 0.0997, 0.6687, 0.05257, 0.6641, 0.05257, 0.6641, 0.0997, 0.6687, 0.1039, 0.7191, 0.04914, 0.7078, 0.04914, 0.7078, 0.1039, 0.7191, 0.09809, 0.7605, 0.05324, 0.7548, 0.05324, 0.7548, 0.09809, 0.7605, 0.09853, 0.8153, 0.05246, 0.8043, 0.05246, 0.8043, 0.09853, 0.8153, 0.09465, 0.863, 0.05262, 0.8439, 0.05262, 0.8439, 0.09465, 0.863, 0.1006, 0.9025, 0.05419, 0.8963, 0.05419, 0.8963, 0.1006, 0.9025, 0.1002, 0.9551, 0.05444, 0.9486, 0.1032, 0.00679, 0.1467, 0.0007614, 0.1457, 0.04673, 0.1015, 0.05239, 0.1015, 0.05239, 0.1457, 0.04673, 0.1476, 0.09099, 0.096, 0.096, 0.096, 0.096, 0.1476, 0.09099, 0.1471, 0.1441, 0.1008, 0.1446, 0.1008, 0.1446, 0.1471, 0.1441, 0.1412, 0.191, 0.1016, 0.197, 0.1016, 0.197, 0.1412, 0.191, 0.1481, 0.2347, 0.0994, 0.2446, 0.0994, 0.2446, 0.1481, 0.2347, 0.1438, 0.2864, 0.1032, 0.2865, 0.1032, 0.2865, 0.1438, 0.2864, 0.1468, 0.3321, 0.1, 0.3417, 0.1, 0.3417, 0.1468, 0.3321, 0.1453, 0.3832, 0.0999, 0.3843, 0.0999, 0.3843, 0.1453, 0.3832, 0.1418, 0.4273, 0.1005, 0.4328, 0.1005, 0.4328, 0.1418, 0.4273, 0.1463, 0.4736, 0.0959, 0.4799, 0.0959, 0.4799, 0.1463, 0.4736, 0.1469, 0.5286, 0.104, 0.5278, 0.104, 0.5278, 0.1469, 0.5286, 0.1491, 0.5653, 0.09646, 0.5725, 0.09646, 0.5725, 0.1491, 0.5653, 0.1461, 0.6109, 0.1037, 0.6212, 0.1037, 0.6212, 0.1461, 0.6109, 0.1508, 0.6647, 0.0997, 0.6687, 0.0997, 0.6687, 0.1508, 0.6647, 0.1515, 0.7079, 0.1039, 0.7191, 0.1039, 0.7191, 0.1515, 0.7079, 0.1471, 0.7582, 0.09809, 0.7605, 0.09809, 0.7605, 0.1471, 0.7582, 0.152, 0.8059, 0.09853, 0.8153, 0.09853, 0.8153, 0.152, 0.8059, 0.148, 0.8477, 0.09465, 0.863, 0.09465, 0.863, 0.148, 0.8477, 0.1455, 0.8992, 0.1006, 0.9025, 0.1006, 0.9025, 0.1455, 0.8992, 0.151, 0.9473, 0.1002, 0.9551, 0.1467, 0.0007614, 0.1936, 0.003587, 0.1919, 0.04976, 0.1457, 0.04673, 0.1457, 0.04673, 0.1919, 0.04976, 0.1949, 0.09465, 0.1476, 0.09099, 0.1476, 0.09099, 0.1949, 0.09465, 0.1923, 0.1421, 0.1471, 0.1441, 0.1471, 0.1441, 0.1923, 0.1421, 0.1927, 0.1923, 0.1412, 0.191, 0.1412, 0.191, 0.1927, 0.1923, 0.1954, 0.2427, 0.1481, 0.2347, 0.1481, 0.2347, 0.1954, 0.2427, 0.1955, 0.2834, 0.1438, 0.2864, 0.1438, 0.2864, 0.1955, 0.2834, 0.1926, 0.3295, 0.1468, 0.3321, 0.1468, 0.3321, 0.1926, 0.3295, 0.1918, 0.3755, 0.1453, 0.3832, 0.1453, 0.3832, 0.1918, 0.3755, 0.196, 0.4278, 0.1418, 0.4273, 0.1418, 0.4273, 0.196, 0.4278, 0.1958, 0.4737, 0.1463, 0.4736, 0.1463, 0.4736, 0.1958, 0.4737, 0.1957, 0.522, 0.1469, 0.5286, 0.1469, 0.5286, 0.1957, 0.522, 0.1886, 0.5651, 0.1491, 0.5653, 0.1491, 0.5653, 0.1886, 0.5651, 0.195, 0.6171, 0.1461, 0.6109, 0.1461, 0.6109, 0.195, 0.6171, 0.1936, 0.6584, 0.1508, 0.6647, 0.1508, 0.6647, 0.1936, 0.6584, 0.1932, 0.7106, 0.1515, 0.7079, 0.1515, 0.7079, 0.1932, 0.7106, 0.1912, 0.7527, 0.1471, 0.7582, 0.1471, 0.7582, 0.1912, 0.7527, 0.1963, 0.809, 0.152, 0.8059, 0.152, 0.8059, 0.1963, 0.809, 0.1936, 0.8565, 0.148, 0.8477, 0.148, 0.8477, 0.1936, 0.8565, 0.1928, 0.8926, 0.1455, 0.8992, 0.1455, 0.8992, 0.1928, 0.8926, 0.1931, 0.9453, 0.151, 0.9473, 0.1936, 0.003587, 0.2469, 0.006689, 0.2459, 0.05522, 0.1919, 0.04976, 0.1919, 0.04976, 0.2459, 0.05522, 0.2448, 0.1019, 0.1949, 0.09465, 0.1949, 0.09465, 0.2448, 0.1019, 0.2454, 0.1471, 0.1923, 0.1421, 0.1923, 0.1421, 0.2454, 0.1471, 0.2423, 0.1896, 0.1927, 0.1923, 0.1927, 0.1923, 0.2423, 0.1896, 0.2441, 0.2403, 0.1954, 0.2427, 0.1954, 0.2427, 0.2441, 0.2403, 0.2392, 0.2866, 0.1955, 0.2834, 0.1955, 0.2834, 0.2392, 0.2866, 0.2464, 0.3396, 0.1926, 0.3295, 0.1926, 0.3295, 0.2464, 0.3396, 0.2418, 0.3851, 0.1918, 0.3755, 0.1918, 0.3755, 0.2418, 0.3851, 0.2432, 0.4396, 0.196, 0.4278, 0.196, 0.4278, 0.2432, 0.4396, 0.2429, 0.4772, 0.1958, 0.4737, 0.1958, 0.4737, 0.2429, 0.4772, 0.244, 0.5197, 0.1957, 0.522, 0.1957, 0.522, 0.244, 0.5197, 0.2399, 0.5647, 0.1886, 0.5651, 0.1886, 0.5651, 0.2399, 0.5647, 0.2419, 0.6205, 0.195, 0.6171, 0.195, 0.6171, 0.2419, 0.6205, 0.2402, 0.6618, 0.1936, 0.6584, 0.1936, 0.6584, 0.2402, 0.6618, 0.2397, 0.7106, 0.1932, 0.7106, 0.1932, 0.7106, 0.2397, 0.7106, 0.2474, 0.7628, 0.1912, 0.7527, 0.1912, 0.7527, 0.2474, 0.7628, 0.2424, 0.8045, 0.1963, 0.809, 0.1963, 0.809, 0.2424, 0.8045, 0.2445, 0.857, 0.1936, 0.8565, 0.1936, 0.8565, 0.2445, 0.857, 0.2388, 0.8969, 0.1928, 0.8926, 0.1928, 0.8926, 0.2388, 0.8969, 0.2438, 0.9459, 0.1931, 0.9453, 0.2469, 0.006689, 0.289, 0.002666, 0.2853, 0.05095, 0.2459, 0.05522, 0.2459, 0.05522, 0.2853, 0.05095, 0.2888, 0.08956, 0.2448, 0.1019, 0.2448, 0.1019, 0.2888, 0.08956, 0.2855, 0.1409, 0.2454, 0.1471, 0.2454, 0.1471, 0.2855, 0.1409, 0.285, 0.1883, 0.2423, 0.1896, 0.2423, 0.1896, 0.285, 0.1883, 0.2944, 0.2345, 0.2441, 0.2403, 0.2441, 0.2403, 0.2944, 0.2345, 0.2868, 0.2886, 0.2392, 0.2866, 0.2392, 0.2866, 0.2868, 0.2886, 0.2896, 0.3294, 0.2464, 0.3396, 0.2464, 0.3396, 0.2896, 0.3294, 0.2924, 0.3829, 0.2418, 0.3851, 0.2418, 0.3851, 0.2924, 0.3829, 0.2914, 0.4299, 0.2432, 0.4396, 0.2432, 0.4396, 0.2914, 0.4299, 0.2969, 0.4737, 0.2429, 0.4772, 0.2429, 0.4772, 0.2969, 0.4737, 0.2895, 0.5222, 0.244, 0.5197, 0.244, 0.5197, 0.2895, 0.5222, 0.2908, 0.5661, 0.2399, 0.5647, 0.2399, 0.5647, 0.2908, 0.5661, 0.2963, 0.6141, 0.2419, 0.6205, 0.2419, 0.6205, 0.2963, 0.6141, 0.288, 0.661, 0.2402, 0.6618, 0.2402, 0.6618, 0.288, 0.661, 0.2933, 0.717, 0.2397, 0.7106, 0.2397, 0.7106, 0.2933, 0.717, 0.2927, 0.7557, 0.2474, 0.7628, 0.2474, 0.7628, 0.2927, 0.7557, 0.2945, 0.8057, 0.2424, 0.8045, 0.2424, 0.8045, 0.2945, 0.8057, 0.2955, 0.8457, 0.2445, 0.857, 0.2445, 0.857, 0.2955, 0.8457, 0.3004, 0.9007, 0.2388, 0.8969, 0.2388, 0.8969, 0.3004, 0.9007, 0.2945, 0.9417, 0.2438, 0.9459, 0.289, 0.002666, 0.3446, 0.005054, 0.3468, 0.05138, 0.2853, 0.05095, 0.2853, 0.05095, 0.3468, 0.05138, 0.3427, 0.09858, 0.2888, 0.08956, 0.2888, 0.08956, 0.3427, 0.09858, 0.3458, 0.1497, 0.2855, 0.1409, 0.2855, 0.1409, 0.3458, 0.1497, 0.3447, 0.1954, 0.285, 0.1883, 0.285, 0.1883, 0.3447, 0.1954, 0.3459, 0.2375, 0.2944, 0.2345, 0.2944, 0.2345, 0.3459, 0.2375, 0.3409, 0.2832, 0.2868, 0.2886, 0.2868, 0.2886, 0.3409, 0.2832, 0.3397, 0.3322, 0.2896, 0.3294, 0.2896, 0.3294, 0.3397, 0.3322, 0.3426, 0.3776, 0.2924, 0.3829, 0.2924, 0.3829, 0.3426, 0.3776, 0.3415, 0.43, 0.2914, 0.4299, 0.2914, 0.4299, 0.3415, 0.43, 0.3424, 0.4771, 0.2969, 0.4737, 0.2969, 0.4737, 0.3424, 0.4771, 0.3365, 0.5241, 0.2895, 0.5222, 0.2895, 0.5222, 0.3365, 0.5241, 0.3401, 0.5693, 0.2908, 0.5661, 0.2908, 0.5661, 0.3401, 0.5693, 0.3391, 0.614, 0.2963, 0.6141, 0.2963, 0.6141, 0.3391, 0.614, 0.3428, 0.6633, 0.288, 0.661, 0.288, 0.661, 0.3428, 0.6633, 0.3451, 0.709, 0.2933, 0.717, 0.2933, 0.717, 0.3451, 0.709, 0.3341, 0.7568, 0.2927, 0.7557, 0.2927, 0.7557, 0.3341, 0.7568, 0.3392, 0.8016, 0.2945, 0.8057, 0.2945, 0.8057, 0.3392, 0.8016, 0.3418, 0.8518, 0.2955, 0.8457, 0.2955, 0.8457, 0.3418, 0.8518, 0.3377, 0.8957, 0.3004, 0.9007, 0.3004, 0.9007, 0.3377, 0.8957, 0.338, 0.9465, 0.2945, 0.9417, 0.3446, 0.005054, 0.383, 0.004336, 0.3804, 0.05311, 0.3468, 0.05138, 0.3468, 0.05138, 0.3804, 0.05311, 0.3897, 0.09636, 0.3427, 0.09858, 0.3427, 0.09858, 0.3897, 0.09636, 0.3804, 0.141, 0.3458, 0.1497, 0.3458, 0.1497, 0.3804, 0.141, 0.3813, 0.1904, 0.3447, 0.1954, 0.3447, 0.1954, 0.3813, 0.1904, 0.3853, 0.2361, 0.3459, 0.2375, 0.3459, 0.2375, 0.3853, 0.2361, 0.3812, 0.2837, 0.3409, 0.2832, 0.3409, 0.2832, 0.3812, 0.2837, 0.3797, 0.3303, 0.3397, 0.3322, 0.3397, 0.3322, 0.3797, 0.3303, 0.3815, 0.3836, 0.3426, 0.3776, 0.3426, 0.3776, 0.3815, 0.3836, 0.3807, 0.4318, 0.3415, 0.43, 0.3415, 0.43, 0.3807, 0.4318, 0.3888, 0.4776, 0.3424, 0.4771, 0.3424, 0.4771, 0.3888, 0.4776, 0.3831, 0.5236, 0.3365, 0.5241, 0.3365, 0.5241, 0.3831, 0.5236, 0.3846, 0.5667, 0.3401, 0.5693, 0.3401, 0.5693, 0.3846, 0.5667, 0.3906, 0.6203, 0.3391, 0.614, 0.3391, 0.614, 0.3906, 0.6203, 0.3845, 0.6613, 0.3428, 0.6633, 0.3428, 0.6633, 0.3845, 0.6613, 0.3856, 0.7131, 0.3451, 0.709, 0.3451, 0.709, 0.3856, 0.7131, 0.386, 0.7615, 0.3341, 0.7568, 0.3341, 0.7568, 0.386, 0.7615, 0.384, 0.8078, 0.3392, 0.8016, 0.3392, 0.8016, 0.384, 0.8078, 0.3835, 0.8483, 0.3418, 0.8518, 0.3418, 0.8518, 0.3835, 0.8483, 0.3806, 0.895, 0.3377, 0.8957, 0.3377, 0.8957, 0.3806, 0.895, 0.3866, 0.9446, 0.338, 0.9465, 0.383, 0.004336, 0.4322, 0.007635, 0.4317, 0.05503, 0.3804, 0.05311, 0.3804, 0.05311, 0.4317, 0.05503, 0.4281, 0.09827, 0.3897, 0.09636, 0.3897, 0.09636, 0.4281, 0.09827, 0.4322, 0.1488, 0.3804, 0.141, 0.3804, 0.141, 0.4322, 0.1488, 0.4319, 0.1959, 0.3813, 0.1904, 0.3813, 0.1904, 0.4319, 0.1959, 0.4303, 0.2429, 0.3853, 0.2361, 0.3853, 0.2361, 0.4303, 0.2429, 0.4273, 0.2889, 0.3812, 0.2837, 0.3812, 0.2837, 0.4273, 0.2889, 0.4273, 0.3355, 0.3797, 0.3303, 0.3797, 0.3303, 0.4273, 0.3355, 0.431, 0.3872, 0.3815, 0.3836, 0.3815, 0.3836, 0.431, 0.3872, 0.4325, 0.4259, 0.3807, 0.4318, 0.3807, 0.4318, 0.4325, 0.4259, 0.4244, 0.4764, 0.3888, 0.4776, 0.3888, 0.4776, 0.4244, 0.4764, 0.4305, 0.5273, 0.3831, 0.5236, 0.3831, 0.5236, 0.4305, 0.5273, 0.4344, 0.5717, 0.3846, 0.5667, 0.3846, 0.5667, 0.4344, 0.5717, 0.4319, 0.6149, 0.3906, 0.6203, 0.3906, 0.6203, 0.4319, 0.6149, 0.4326, 0.6623, 0.3845, 0.6613, 0.3845, 0.6613, 0.4326, 0.6623, 0.4336, 0.7045, 0.3856, 0.7131, 0.3856, 0.7131, 0.4336, 0.7045, 0.4365, 0.7581, 0.386, 0.7615, 0.386, 0.7615, 0.4365, 0.7581, 0.4312, 0.8055, 0.384, 0.8078, 0.384, 0.8078, 0.4312, 0.8055, 0.4298, 0.8499, 0.3835, 0.8483, 0.3835, 0.8483, 0.4298, 0.8499, 0.4288, 0.891, 0.3806, 0.895, 0.3806, 0.895, 0.4288, 0.891, 0.4302, 0.9379, 0.3866, 0.9446, 0.4322, 0.007635, 0.4746, 0.008293, 0.4731, 0.05274, 0.4317, 0.05503, 0.4317, 0.05503, 0.4731, 0.05274, 0.4778, 0.1034, 0.4281, 0.09827, 0.4281, 0.09827, 0.4778, 0.1034, 0.4768, 0.1538, 0.4322, 0.1488, 0.4322, 0.1488, 0.4768, 0.1538, 0.4755, 0.1929, 0.4319, 0.1959, 0.4319, 0.1959, 0.4755, 0.1929, 0.4728, 0.2393, 0.4303, 0.2429, 0.4303, 0.2429, 0.4728, 0.2393, 0.4695, 0.2929, 0.4273, 0.2889, 0.4273, 0.2889, 0.4695, 0.2929, 0.4715, 0.3406, 0.4273, 0.3355, 0.4273, 0.3355, 0.4715, 0.3406, 0.4814, 0.3781, 0.431, 0.3872, 0.431, 0.3872, 0.4814, 0.3781, 0.4734, 0.4282, 0.4325, 0.4259, 0.4325, 0.4259, 0.4734, 0.4282, 0.4742, 0.4759, 0.4244, 0.4764, 0.4244, 0.4764, 0.4742, 0.4759, 0.481, 0.5217, 0.4305, 0.5273, 0.4305, 0.5273, 0.481, 0.5217, 0.4706, 0.5708, 0.4344, 0.5717, 0.4344, 0.5717, 0.4706, 0.5708, 0.4744, 0.6177, 0.4319, 0.6149, 0.4319, 0.6149, 0.4744, 0.6177, 0.4744, 0.669, 0.4326, 0.6623, 0.4326, 0.6623, 0.4744, 0.669, 0.4712, 0.713, 0.4336, 0.7045, 0.4336, 0.7045, 0.4712, 0.713, 0.4743, 0.7578, 0.4365, 0.7581, 0.4365, 0.7581, 0.4743, 0.7578, 0.4783, 0.8084, 0.4312, 0.8055, 0.4312, 0.8055, 0.4783, 0.8084, 0.473, 0.8483, 0.4298, 0.8499, 0.4298, 0.8499, 0.473, 0.8483, 0.472, 0.9011, 0.4288, 0.891, 0.4288, 0.891, 0.472, 0.9011, 0.4762, 0.9483, 0.4302, 0.9379, 0.4746, 0.008293, 0.5284, 0.005201, 0.5257, 0.05116, 0.4731, 0.05274, 0.4731, 0.05274, 0.5257, 0.05116, 0.5278, 0.09953, 0.4778, 0.1034, 0.4778, 0.1034, 0.5278, 0.09953, 0.5261, 0.1496, 0.4768, 0.1538, 0.4768, 0.1538, 0.5261, 0.1496, 0.5276, 0.1922, 0.4755, 0.1929, 0.4755, 0.1929, 0.5276, 0.1922, 0.532, 0.2404, 0.4728, 0.2393, 0.4728, 0.2393, 0.532, 0.2404, 0.5278, 0.2856, 0.4695, 0.2929, 0.4695, 0.2929, 0.5278, 0.2856, 0.5279, 0.3385, 0.4715, 0.3406, 0.4715, 0.3406, 0.5279, 0.3385, 0.5257, 0.3832, 0.4814, 0.3781, 0.4814, 0.3781, 0.5257, 0.3832, 0.5201, 0.428, 0.4734, 0.4282, 0.4734, 0.4282, 0.5201, 0.428, 0.5307, 0.4714, 0.4742, 0.4759, 0.4742, 0.4759, 0.5307, 0.4714, 0.5188, 0.5219, 0.481, 0.5217, 0.481, 0.5217, 0.5188, 0.5219, 0.5267, 0.567, 0.4706, 0.5708, 0.4706, 0.5708, 0.5267, 0.567, 0.5247, 0.6184, 0.4744, 0.6177, 0.4744, 0.6177, 0.5247, 0.6184, 0.5236, 0.6653, 0.4744, 0.669, 0.4744, 0.669, 0.5236, 0.6653, 0.5178, 0.7122, 0.4712, 0.713, 0.4712, 0.713, 0.5178, 0.7122, 0.5184, 0.756, 0.4743, 0.7578, 0.4743, 0.7578, 0.5184, 0.756, 0.5211, 0.7982, 0.4783, 0.8084, 0.4783, 0.8084, 0.5211, 0.7982, 0.5176, 0.8499, 0.473, 0.8483, 0.473, 0.8483, 0.5176, 0.8499, 0.522, 0.8981, 0.472, 0.9011, 0.472, 0.9011, 0.522, 0.8981, 0.522, 0.9423, 0.4762, 0.9483, 0.5284, 0.005201, 0.571, 0.008678, 0.5728, 0.05603, 0.5257, 0.05116, 0.5257, 0.05116, 0.5728, 0.05603, 0.5734, 0.1092, 0.5278, 0.09953, 0.5278, 0.09953, 0.5734, 0.1092, 0.5659, 0.1525, 0.5261, 0.1496, 0.5261, 0.1496, 0.5659, 0.1525, 0.5722, 0.1956, 0.5276, 0.1922, 0.5276, 0.1922, 0.5722, 0.1956, 0.574, 0.2477, 0.532, 0.2404, 0.532, 0.2404, 0.574, 0.2477, 0.5757, 0.2875, 0.5278, 0.2856, 0.5278, 0.2856, 0.5757, 0.2875, 0.5719, 0.3348, 0.5279, 0.3385, 0.5279, 0.3385, 0.5719, 0.3348, 0.5691, 0.3824, 0.5257, 0.3832, 0.5257, 0.3832, 0.5691, 0.3824, 0.5665, 0.4306, 0.5201, 0.428, 0.5201, 0.428, 0.5665, 0.4306, 0.5696, 0.4817, 0.5307, 0.4714, 0.5307, 0.4714, 0.5696, 0.4817, 0.5738, 0.5275, 0.5188, 0.5219, 0.5188, 0.5219, 0.5738, 0.5275, 0.5678, 0.5665, 0.5267, 0.567, 0.5267, 0.567, 0.5678, 0.5665, 0.5744, 0.6154, 0.5247, 0.6184, 0.5247, 0.6184, 0.5744, 0.6154, 0.5704, 0.6641, 0.5236, 0.6653, 0.5236, 0.6653, 0.5704, 0.6641, 0.5726, 0.7132, 0.5178, 0.7122, 0.5178, 0.7122, 0.5726, 0.7132, 0.567, 0.7623, 0.5184, 0.756, 0.5184, 0.756, 0.567, 0.7623, 0.5713, 0.804, 0.5211, 0.7982, 0.5211, 0.7982, 0.5713, 0.804, 0.5694, 0.8571, 0.5176, 0.8499, 0.5176, 0.8499, 0.5694, 0.8571, 0.57, 0.8987, 0.522, 0.8981, 0.522, 0.8981, 0.57, 0.8987, 0.5722, 0.9429, 0.522, 0.9423, 0.571, 0.008678, 0.6194, 0.004968, 0.6169, 0.05554, 0.5728, 0.05603, 0.5728, 0.05603, 0.6169, 0.05554, 0.6211, 0.09586, 0.5734, 0.1092, 0.5734, 0.1092, 0.6211, 0.09586, 0.6198, 0.1466, 0.5659, 0.1525, 0.5659, 0.1525, 0.6198, 0.1466, 0.6228, 0.1954, 0.5722, 0.1956, 0.5722, 0.1956, 0.6228, 0.1954, 0.6157, 0.2443, 0.574, 0.2477, 0.574, 0.2477, 0.6157, 0.2443, 0.62, 0.289, 0.5757, 0.2875, 0.5757, 0.2875, 0.62, 0.289, 0.6166, 0.3303, 0.5719, 0.3348, 0.5719, 0.3348, 0.6166, 0.3303, 0.6191, 0.3776, 0.5691, 0.3824, 0.5691, 0.3824, 0.6191, 0.3776, 0.6195, 0.4307, 0.5665, 0.4306, 0.5665, 0.4306, 0.6195, 0.4307, 0.6216, 0.4746, 0.5696, 0.4817, 0.5696, 0.4817, 0.6216, 0.4746, 0.6183, 0.5261, 0.5738, 0.5275, 0.5738, 0.5275, 0.6183, 0.5261, 0.621, 0.5737, 0.5678, 0.5665, 0.5678, 0.5665, 0.621, 0.5737, 0.6196, 0.6203, 0.5744, 0.6154, 0.5744, 0.6154, 0.6196, 0.6203, 0.6185, 0.6653, 0.5704, 0.6641, 0.5704, 0.6641, 0.6185, 0.6653, 0.6233, 0.7099, 0.5726, 0.7132, 0.5726, 0.7132, 0.6233, 0.7099, 0.6232, 0.7617, 0.567, 0.7623, 0.567, 0.7623, 0.6232, 0.7617, 0.6216, 0.8084, 0.5713, 0.804, 0.5713, 0.804, 0.6216, 0.8084, 0.6211, 0.8484, 0.5694, 0.8571, 0.5694, 0.8571, 0.6211, 0.8484, 0.6184, 0.9001, 0.57, 0.8987, 0.57, 0.8987, 0.6184, 0.9001, 0.613, 0.9476, 0.5722, 0.9429, 0.6194, 0.004968, 0.6696, 0.01012, 0.6706, 0.06496, 0.6169, 0.05554, 0.6169, 0.05554, 0.6706, 0.06496, 0.6681, 0.1039, 0.6211, 0.09586, 0.6211, 0.09586, 0.6681, 0.1039, 0.6652, 0.1475, 0.6198, 0.1466, 0.6198, 0.1466, 0.6652, 0.1475, 0.6692, 0.2026, 0.6228, 0.1954, 0.6228, 0.1954, 0.6692, 0.2026, 0.6637, 0.2441, 0.6157, 0.2443, 0.6157, 0.2443, 0.6637, 0.2441, 0.6705, 0.2883, 0.62, 0.289, 0.62, 0.289, 0.6705, 0.2883, 0.6732, 0.3406, 0.6166, 0.3303, 0.6166, 0.3303, 0.6732, 0.3406, 0.6703, 0.3803, 0.6191, 0.3776, 0.6191, 0.3776, 0.6703, 0.3803, 0.6685, 0.4332, 0.6195, 0.4307, 0.6195, 0.4307, 0.6685, 0.4332, 0.6612, 0.4811, 0.6216, 0.4746, 0.6216, 0.4746, 0.6612, 0.4811, 0.6672, 0.527, 0.6183, 0.5261, 0.6183, 0.5261, 0.6672, 0.527, 0.6633, 0.5752, 0.621, 0.5737, 0.621, 0.5737, 0.6633, 0.5752, 0.6709, 0.6166, 0.6196, 0.6203, 0.6196, 0.6203, 0.6709, 0.6166, 0.6669, 0.6645, 0.6185, 0.6653, 0.6185, 0.6653, 0.6669, 0.6645, 0.6697, 0.7149, 0.6233, 0.7099, 0.6233, 0.7099, 0.6697, 0.7149, 0.6641, 0.7623, 0.6232, 0.7617, 0.6232, 0.7617, 0.6641, 0.7623, 0.6721, 0.8067, 0.6216, 0.8084, 0.6216, 0.8084, 0.6721, 0.8067, 0.6662, 0.8539, 0.6211, 0.8484, 0.6211, 0.8484, 0.6662, 0.8539, 0.6603, 0.8979, 0.6184, 0.9001, 0.6184, 0.9001, 0.6603, 0.8979, 0.6716, 0.9425, 0.613, 0.9476, 0.6696, 0.01012, 0.7134, 0.007525, 0.7119, 0.05313, 0.6706, 0.06496, 0.6706, 0.06496, 0.7119, 0.05313, 0.7145, 0.1002, 0.6681, 0.1039, 0.6681, 0.1039, 0.7145, 0.1002, 0.7092, 0.1458, 0.6652, 0.1475, 0.6652, 0.1475, 0.7092, 0.1458, 0.709, 0.1978, 0.6692, 0.2026, 0.6692, 0.2026, 0.709, 0.1978, 0.7139, 0.2422, 0.6637, 0.2441, 0.6637, 0.2441, 0.7139, 0.2422, 0.7112, 0.2897, 0.6705, 0.2883, 0.6705, 0.2883, 0.7112, 0.2897, 0.7155, 0.3314, 0.6732, 0.3406, 0.6732, 0.3406, 0.7155, 0.3314, 0.7121, 0.3842, 0.6703, 0.3803, 0.6703, 0.3803, 0.7121, 0.3842, 0.7149, 0.4295, 0.6685, 0.4332, 0.6685, 0.4332, 0.7149, 0.4295, 0.7117, 0.4717, 0.6612, 0.4811, 0.6612, 0.4811, 0.7117, 0.4717, 0.708, 0.5248, 0.6672, 0.527, 0.6672, 0.527, 0.708, 0.5248, 0.7107, 0.5707, 0.6633, 0.5752, 0.6633, 0.5752, 0.7107, 0.5707, 0.7089, 0.6178, 0.6709, 0.6166, 0.6709, 0.6166, 0.7089, 0.6178, 0.7042, 0.6675, 0.6669, 0.6645, 0.6669, 0.6645, 0.7042, 0.6675, 0.7044, 0.7122, 0.6697, 0.7149, 0.6697, 0.7149, 0.7044, 0.7122, 0.712, 0.7575, 0.6641, 0.7623, 0.6641, 0.7623, 0.712, 0.7575, 0.7056, 0.7993, 0.6721, 0.8067, 0.6721, 0.8067, 0.7056, 0.7993, 0.7083, 0.8563, 0.6662, 0.8539, 0.6662, 0.8539, 0.7083, 0.8563, 0.7061, 0.8998, 0.6603, 0.8979, 0.6603, 0.8979, 0.7061, 0.8998, 0.7068, 0.943, 0.6716, 0.9425, 0.7134, 0.007525, 0.7593, 0.01134, 0.7566, 0.05639, 0.7119, 0.05313, 0.7119, 0.05313, 0.7566, 0.05639, 0.7532, 0.1006, 0.7145, 0.1002, 0.7145, 0.1002, 0.7532, 0.1006, 0.758, 0.151, 0.7092, 0.1458, 0.7092, 0.1458, 0.758, 0.151, 0.7589, 0.2012, 0.709, 0.1978, 0.709, 0.1978, 0.7589, 0.2012, 0.761, 0.2459, 0.7139, 0.2422, 0.7139, 0.2422, 0.761, 0.2459, 0.7579, 0.2949, 0.7112, 0.2897, 0.7112, 0.2897, 0.7579, 0.2949, 0.7569, 0.334, 0.7155, 0.3314, 0.7155, 0.3314, 0.7569, 0.334, 0.761, 0.3821, 0.7121, 0.3842, 0.7121, 0.3842, 0.761, 0.3821, 0.755, 0.4349, 0.7149, 0.4295, 0.7149, 0.4295, 0.755, 0.4349, 0.7599, 0.4761, 0.7117, 0.4717, 0.7117, 0.4717, 0.7599, 0.4761, 0.7546, 0.5218, 0.708, 0.5248, 0.708, 0.5248, 0.7546, 0.5218, 0.7567, 0.5753, 0.7107, 0.5707, 0.7107, 0.5707, 0.7567, 0.5753, 0.754, 0.6124, 0.7089, 0.6178, 0.7089, 0.6178, 0.754, 0.6124, 0.7591, 0.6658, 0.7042, 0.6675, 0.7042, 0.6675, 0.7591, 0.6658, 0.7584, 0.7068, 0.7044, 0.7122, 0.7044, 0.7122, 0.7584, 0.7068, 0.7599, 0.7567, 0.712, 0.7575, 0.712, 0.7575, 0.7599, 0.7567, 0.757, 0.7957, 0.7056, 0.7993, 0.7056, 0.7993, 0.757, 0.7957, 0.7536, 0.8452, 0.7083, 0.8563, 0.7083, 0.8563, 0.7536, 0.8452, 0.7547, 0.8924, 0.7061, 0.8998, 0.7061, 0.8998, 0.7547, 0.8924, 0.7587, 0.9394, 0.7068, 0.943, 0.7593, 0.01134, 0.8057, 0.0105, 0.7995, 0.05638, 0.7566, 0.05639, 0.7566, 0.05639, 0.7995, 0.05638, 0.8025, 0.1044, 0.7532, 0.1006, 0.7532, 0.1006, 0.8025, 0.1044, 0.8037, 0.1527, 0.758, 0.151, 0.758, 0.151, 0.8037, 0.1527, 0.8073, 0.198, 0.7589, 0.2012, 0.7589, 0.2012, 0.8073, 0.198, 0.8012, 0.2405, 0.761, 0.2459, 0.761, 0.2459, 0.8012, 0.2405, 0.7967, 0.2899, 0.7579, 0.2949, 0.7579, 0.2949, 0.7967, 0.2899, 0.8083, 0.3326, 0.7569, 0.334, 0.7569, 0.334, 0.8083, 0.3326, 0.8029, 0.3817, 0.761, 0.3821, 0.761, 0.3821, 0.8029, 0.3817, 0.8092, 0.4332, 0.755, 0.4349, 0.755, 0.4349, 0.8092, 0.4332, 0.8007, 0.4779, 0.7599, 0.4761, 0.7599, 0.4761, 0.8007, 0.4779, 0.8031, 0.5262, 0.7546, 0.5218, 0.7546, 0.5218, 0.8031, 0.5262, 0.8096, 0.5699, 0.7567, 0.5753, 0.7567, 0.5753, 0.8096, 0.5699, 0.8033, 0.6133, 0.754, 0.6124, 0.754, 0.6124, 0.8033, 0.6133, 0.8021, 0.6632, 0.7591, 0.6658, 0.7591, 0.6658, 0.8021, 0.6632, 0.8053, 0.7089, 0.7584, 0.7068, 0.7584, 0.7068, 0.8053, 0.7089, 0.8004, 0.7591, 0.7599, 0.7567, 0.7599, 0.7567, 0.8004, 0.7591, 0.8034, 0.8003, 0.757, 0.7957, 0.757, 0.7957, 0.8034, 0.8003, 0.8036, 0.8492, 0.7536, 0.8452, 0.7536, 0.8452, 0.8036, 0.8492, 0.8009, 0.8956, 0.7547, 0.8924, 0.7547, 0.8924, 0.8009, 0.8956, 0.7997, 0.9401, 0.7587, 0.9394, 0.8057, 0.0105, 0.8518, 0.01113, 0.8504, 0.06385, 0.7995, 0.05638, 0.7995, 0.05638, 0.8504, 0.06385, 0.8533, 0.1049, 0.8025, 0.1044, 0.8025, 0.1044, 0.8533, 0.1049, 0.8529, 0.1502, 0.8037, 0.1527, 0.8037, 0.1527, 0.8529, 0.1502, 0.8511, 0.2009, 0.8073, 0.198, 0.8073, 0.198, 0.8511, 0.2009, 0.8492, 0.2445, 0.8012, 0.2405, 0.8012, 0.2405, 0.8492, 0.2445, 0.8495, 0.2914, 0.7967, 0.2899, 0.7967, 0.2899, 0.8495, 0.2914, 0.8494, 0.3433, 0.8083, 0.3326, 0.8083, 0.3326, 0.8494, 0.3433, 0.8533, 0.3881, 0.8029, 0.3817, 0.8029, 0.3817, 0.8533, 0.3881, 0.8497, 0.4302, 0.8092, 0.4332, 0.8092, 0.4332, 0.8497, 0.4302, 0.844, 0.4815, 0.8007, 0.4779, 0.8007, 0.4779, 0.844, 0.4815, 0.8546, 0.5205, 0.8031, 0.5262, 0.8031, 0.5262, 0.8546, 0.5205, 0.845, 0.5729, 0.8096, 0.5699, 0.8096, 0.5699, 0.845, 0.5729, 0.8458, 0.6144, 0.8033, 0.6133, 0.8033, 0.6133, 0.8458, 0.6144, 0.8461, 0.6649, 0.8021, 0.6632, 0.8021, 0.6632, 0.8461, 0.6649, 0.8474, 0.7137, 0.8053, 0.7089, 0.8053, 0.7089, 0.8474, 0.7137, 0.8438, 0.7655, 0.8004, 0.7591, 0.8004, 0.7591, 0.8438, 0.7655, 0.8538, 0.8015, 0.8034, 0.8003, 0.8034, 0.8003, 0.8538, 0.8015, 0.8506, 0.8552, 0.8036, 0.8492, 0.8036, 0.8492, 0.8506, 0.8552, 0.8482, 0.8971, 0.8009, 0.8956, 0.8009, 0.8956, 0.8482, 0.8971, 0.852, 0.9505, 0.7997, 0.9401, 0.8518, 0.01113, 0.8999, 0.01232, 0.8975, 0.05917, 0.8504, 0.06385, 0.8504, 0.06385, 0.8975, 0.05917, 0.8968, 0.1019, 0.8533, 0.1049, 0.8533, 0.1049, 0.8968, 0.1019, 0.8984, 0.1541, 0.8529, 0.1502, 0.8529, 0.1502, 0.8984, 0.1541, 0.8984, 0.1952, 0.8511, 0.2009, 0.8511, 0.2009, 0.8984, 0.1952, 0.8957, 0.2437, 0.8492, 0.2445, 0.8492, 0.2445, 0.8957, 0.2437, 0.8996, 0.2956, 0.8495, 0.2914, 0.8495, 0.2914, 0.8996, 0.2956, 0.899, 0.3331, 0.8494, 0.3433, 0.8494, 0.3433, 0.899, 0.3331, 0.8928, 0.3856, 0.8533, 0.3881, 0.8533, 0.3881, 0.8928, 0.3856, 0.9014, 0.4369, 0.8497, 0.4302, 0.8497, 0.4302, 0.9014, 0.4369, 0.8933, 0.4816, 0.844, 0.4815, 0.844, 0.4815, 0.8933, 0.4816, 0.8948, 0.5262, 0.8546, 0.5205, 0.8546, 0.5205, 0.8948, 0.5262, 0.8974, 0.5757, 0.845, 0.5729, 0.845, 0.5729, 0.8974, 0.5757, 0.8971, 0.6155, 0.8458, 0.6144, 0.8458, 0.6144, 0.8971, 0.6155, 0.8985, 0.6646, 0.8461, 0.6649, 0.8461, 0.6649, 0.8985, 0.6646, 0.8978, 0.7051, 0.8474, 0.7137, 0.8474, 0.7137, 0.8978, 0.7051, 0.9024, 0.7599, 0.8438, 0.7655, 0.8438, 0.7655, 0.9024, 0.7599, 0.8976, 0.8078, 0.8538, 0.8015, 0.8538, 0.8015, 0.8976, 0.8078, 0.9013, 0.8517, 0.8506, 0.8552, 0.8506, 0.8552, 0.9013, 0.8517, 0.9015, 0.8954, 0.8482, 0.8971, 0.8482, 0.8971, 0.9015, 0.8954, 0.8998, 0.9448, 0.852, 0.9505, 0.8999, 0.01232, 0.9482, 0.004592, 0.9452, 0.04663, 0.8975, 0.05917, 0.8975, 0.05917, 0.9452, 0.04663, 0.9445, 0.09436, 0.8968, 0.1019, 0.8968, 0.1019, 0.9445, 0.09436, 0.9504, 0.1484, 0.8984, 0.1541, 0.8984, 0.1541, 0.9504, 0.1484, 0.9505, 0.1953, 0.8984, 0.1952, 0.8984, 0.1952, 0.9505, 0.1953, 0.9451, 0.2343, 0.8957, 0.2437, 0.8957, 0.2437, 0.9451, 0.2343, 0.9445, 0.2841, 0.8996, 0.2956, 0.8996, 0.2956, 0.9445, 0.2841, 0.9502, 0.3317, 0.899, 0.3331, 0.899, 0.3331, 0.9502, 0.3317, 0.9516, 0.3886, 0.8928, 0.3856, 0.8928, 0.3856, 0.9516, 0.3886, 0.9431, 0.4297, 0.9014, 0.4369, 0.9014, 0.4369, 0.9431, 0.4297, 0.9473, 0.4755, 0.8933, 0.4816, 0.8933, 0.4816, 0.9473, 0.4755, 0.9412, 0.5179, 0.8948, 0.5262, 0.8948, 0.5262, 0.9412, 0.5179, 0.9468, 0.5698, 0.8974, 0.5757, 0.8974, 0.5757, 0.9468, 0.5698, 0.9432, 0.6156, 0.8971, 0.6155, 0.8971, 0.6155, 0.9432, 0.6156, 0.9421, 0.6577, 0.8985, 0.6646, 0.8985, 0.6646, 0.9421, 0.6577, 0.9392, 0.7129, 0.8978, 0.7051, 0.8978, 0.7051, 0.9392, 0.7129, 0.9395, 0.7576, 0.9024, 0.7599, 0.9024, 0.7599, 0.9395, 0.7576, 0.9409, 0.8072, 0.8976, 0.8078, 0.8976, 0.8078, 0.9409, 0.8072, 0.9452, 0.8493, 0.9013, 0.8517, 0.9013, 0.8517, 0.9452, 0.8493, 0.9411, 0.897, 0.9015, 0.8954, 0.9015, 0.8954, 0.9411, 0.897, 0.9473, 0.9456, 0.8998, 0.9448, 0.9482, 0.004592, 0.9948, 0.01027, 0.9974, 0.05765, 0.9452, 0.04663, 0.9452, 0.04663, 0.9974, 0.05765, 0.9984, 0.1039, 0.9445, 0.09436, 0.9445, 0.09436, 0.9984, 0.1039, 0.9921, 0.1477, 0.9504, 0.1484, 0.9504, 0.1484, 0.9921, 0.1477, 0.9973, 0.1954, 0.9505, 0.1953, 0.9505, 0.1953, 0.9973, 0.1954, 1.003, 0.2438, 0.9451, 0.2343, 0.9451, 0.2343, 1.003, 0.2438, 0.9992, 0.2862, 0.9445, 0.2841, 0.9445, 0.2841, 0.9992, 0.2862, 0.9961, 0.3366, 0.9502, 0.3317, 0.9502, 0.3317, 0.9961, 0.3366, 0.994, 0.3889, 0.9516, 0.3886, 0.9516, 0.3886, 0.994, 0.3889, 0.9915, 0.4298, 0.9431, 0.4297, 0.9431, 0.4297, 0.9915, 0.4298, 0.9942, 0.4769, 0.9473, 0.4755, 0.9473, 0.4755, 0.9942, 0.4769, 0.9975, 0.5245, 0.9412, 0.5179, 0.9412, 0.5179, 0.9975, 0.5245, 0.9921, 0.5728, 0.9468, 0.5698, 0.9468, 0.5698, 0.9921, 0.5728, 0.9946, 0.6146, 0.9432, 0.6156, 0.9432, 0.6156, 0.9946, 0.6146, 0.9949, 0.665, 0.9421, 0.6577, 0.9421, 0.6577, 0.9949, 0.665, 0.9946, 0.7139, 0.9392, 0.7129, 0.9392, 0.7129, 0.9946, 0.7139, 0.9963, 0.7551, 0.9395, 0.7576, 0.9395, 0.7576, 0.9963, 0.7551, 0.9951, 0.805, 0.9409, 0.8072, 0.9409, 0.8072, 0.9951, 0.805, 0.9957, 0.8566, 0.9452, 0.8493, 0.9452, 0.8493, 0.9957, 0.8566, 0.9923, 0.9009, 0.9411, 0.897, 0.9411, 0.897, 0.9923, 0.9009, 0.9883, 0.9477, 0.9473, 0.9456])
me_plane.use_remesh_preserve_volume = False
me_plane.use_remesh_preserve_attributes = False
me_plane.use_mirror_vertex_groups = False
me_plane.update()

# ---- objects
ob_plane = bpy.data.objects.new('Plane', me_plane)

# ---- transforms, parenting, visibility, modifiers, constraints
ob_plane.location = (0.0, 0.0, 0.0)
ob_plane.lineart.crease_threshold = 0.0

# ---- collection membership
col_collection_1.objects.link(ob_plane)

# ---- scene / render settings (as saved in the file)
scene.frame_start = 1; scene.frame_end = 250; scene.frame_set(1)
scene.render.engine = 'BLENDER_EEVEE_NEXT'
scene.render.resolution_percentage = 50
scene.render.dither_intensity = 0.0
scene.cycles.use_denoising = False
scene.cycles.samples = 128
scene.cycles.sampling_pattern = 'TABULATED_SOBOL'
scene.cycles.use_adaptive_sampling = False
scene.cycles.use_light_tree = False
scene.cycles.blur_glossy = 0.0
scene.cycles.sample_clamp_indirect = 0.0
scene.view_settings.view_transform = 'Standard'
bpy.context.view_layer.update()

# ---- added for rendering (the .blend has no active camera and no usable light): camera, sun
cam_auto = bpy.data.cameras.new('AutoCamera')
cam_auto.lens = 50.0
cam_auto.sensor_width = 36.0
cam_auto.clip_end = 1000.0
ob_auto_camera = bpy.data.objects.new('AutoCamera', cam_auto)
scene.collection.objects.link(ob_auto_camera)
ob_auto_camera.location = (53.0602, -63.6159, 42.3992)
ob_auto_camera.rotation_euler = (1.09748, -7.21219e-08, 0.694738)
scene.camera = ob_auto_camera
light_auto_sun = bpy.data.lights.new('AutoSun', 'SUN')
light_auto_sun.energy = 3.0
light_auto_sun.angle = 0.0523599
ob_auto_sun = bpy.data.objects.new('AutoSun', light_auto_sun)
scene.collection.objects.link(ob_auto_sun)
ob_auto_sun.rotation_euler = (0.872665, 0.174533, 0.523599)
bpy.context.view_layer.update()
